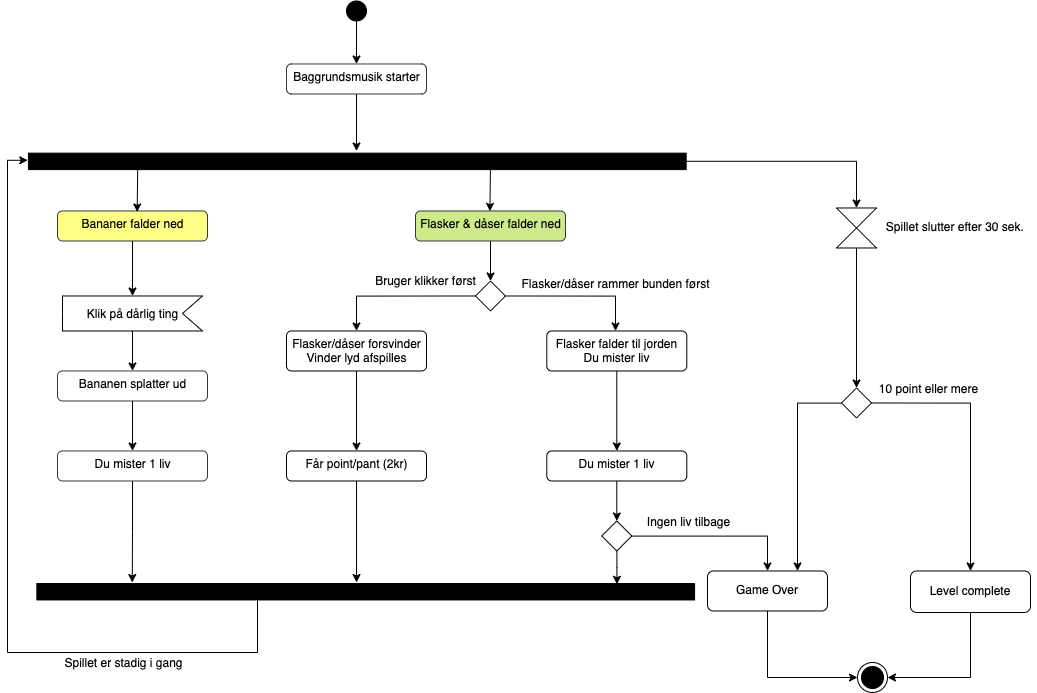

The diagram above was exported from draw.io. Its source (the exported page's mxGraphModel, read from the mxfile embedded in the PNG):
<mxGraphModel dx="1178" dy="1232" grid="1" gridSize="10" guides="1" tooltips="1" connect="1" arrows="1" fold="1" page="1" pageScale="1" pageWidth="1169" pageHeight="1654" math="0" shadow="0">
  <root>
    <mxCell id="0" />
    <mxCell id="1" parent="0" />
    <mxCell id="14" style="edgeStyle=none;html=1;entryX=0.5;entryY=0;entryDx=0;entryDy=0;fontColor=#000000;" edge="1" parent="1" source="2" target="12">
      <mxGeometry relative="1" as="geometry" />
    </mxCell>
    <mxCell id="2" value="" style="ellipse;fillColor=strokeColor;" vertex="1" parent="1">
      <mxGeometry x="389" y="68.48" width="20" height="20" as="geometry" />
    </mxCell>
    <mxCell id="23" style="edgeStyle=none;html=1;fontColor=#000000;entryX=0.536;entryY=0.011;entryDx=0;entryDy=0;entryPerimeter=0;" edge="1" parent="1">
      <mxGeometry relative="1" as="geometry">
        <mxPoint x="532.4" y="278.81000000000006" as="targetPoint" />
        <mxPoint x="532.92" y="237.09999999999994" as="sourcePoint" />
      </mxGeometry>
    </mxCell>
    <mxCell id="76" style="edgeStyle=orthogonalEdgeStyle;rounded=0;jumpSize=6;html=1;entryX=0.5;entryY=0;entryDx=0;entryDy=0;labelBackgroundColor=#FFFFFF;fontSize=12;fontColor=#000000;startSize=12;" edge="1" parent="1" source="10" target="75">
      <mxGeometry relative="1" as="geometry">
        <mxPoint x="730" y="229.48" as="sourcePoint" />
      </mxGeometry>
    </mxCell>
    <mxCell id="10" value="v" style="html=1;points=[];perimeter=orthogonalPerimeter;fillColor=strokeColor;rotation=-90;" vertex="1" parent="1">
      <mxGeometry x="391.55999999999995" y="-100" width="16.46" height="657.74" as="geometry" />
    </mxCell>
    <mxCell id="17" style="edgeStyle=none;html=1;fontColor=#000000;" edge="1" parent="1" source="12">
      <mxGeometry relative="1" as="geometry">
        <mxPoint x="399" y="218.48" as="targetPoint" />
      </mxGeometry>
    </mxCell>
    <mxCell id="12" value="&lt;font color=&quot;#000000&quot;&gt;Baggrundsmusik starter&lt;/font&gt;" style="html=1;align=center;verticalAlign=top;rounded=1;absoluteArcSize=1;arcSize=10;dashed=0;fillColor=#FFFFFF;strokeColor=#36393d;" vertex="1" parent="1">
      <mxGeometry x="329" y="131.48" width="140" height="30" as="geometry" />
    </mxCell>
    <mxCell id="31" style="edgeStyle=none;html=1;entryX=0.5;entryY=0;entryDx=0;entryDy=0;fontSize=12;fontColor=#000000;" edge="1" parent="1" source="16" target="30">
      <mxGeometry relative="1" as="geometry" />
    </mxCell>
    <mxCell id="16" value="&lt;font color=&quot;#000000&quot;&gt;Flasker &amp;amp; dåser falder ned&lt;/font&gt;" style="html=1;align=center;verticalAlign=top;rounded=1;absoluteArcSize=1;arcSize=10;dashed=0;fillColor=#cdeb8b;strokeColor=#36393d;" vertex="1" parent="1">
      <mxGeometry x="458" y="278.48" width="150" height="30" as="geometry" />
    </mxCell>
    <mxCell id="48" value="Bruger klikker først" style="edgeStyle=orthogonalEdgeStyle;jumpSize=6;html=1;labelBackgroundColor=#FFFFFF;fontSize=12;fontColor=#000000;startSize=12;rounded=0;exitX=0;exitY=0.5;exitDx=0;exitDy=0;" edge="1" parent="1" source="30" target="49">
      <mxGeometry x="-0.355" y="-15" relative="1" as="geometry">
        <mxPoint x="399" y="418.48" as="targetPoint" />
        <mxPoint x="499" y="363.48" as="sourcePoint" />
        <Array as="points">
          <mxPoint x="399" y="363.48" />
        </Array>
        <mxPoint as="offset" />
      </mxGeometry>
    </mxCell>
    <mxCell id="55" style="edgeStyle=orthogonalEdgeStyle;rounded=0;jumpSize=6;html=1;labelBackgroundColor=#FFFFFF;fontSize=12;fontColor=#000000;startSize=12;exitX=1;exitY=0.5;exitDx=0;exitDy=0;" edge="1" parent="1" source="30" target="57">
      <mxGeometry relative="1" as="geometry">
        <mxPoint x="658" y="398.48" as="targetPoint" />
        <mxPoint x="528" y="363.48" as="sourcePoint" />
        <Array as="points">
          <mxPoint x="658" y="363.48" />
        </Array>
      </mxGeometry>
    </mxCell>
    <mxCell id="56" value="&lt;span style=&quot;background-color: rgb(255, 255, 255);&quot;&gt;Flasker/dåser rammer bunden først&lt;/span&gt;" style="edgeLabel;html=1;align=center;verticalAlign=middle;resizable=0;points=[];fontSize=12;fontColor=#000000;" vertex="1" connectable="0" parent="55">
      <mxGeometry x="0.6364" y="-1" relative="1" as="geometry">
        <mxPoint y="-21" as="offset" />
      </mxGeometry>
    </mxCell>
    <mxCell id="30" value="" style="rhombus;fontSize=12;fontColor=#000000;fillColor=#FFFFFF;" vertex="1" parent="1">
      <mxGeometry x="518" y="348.48" width="30" height="30" as="geometry" />
    </mxCell>
    <mxCell id="54" value="" style="edgeStyle=orthogonalEdgeStyle;rounded=0;jumpSize=6;html=1;labelBackgroundColor=#FFFFFF;fontSize=12;fontColor=#000000;startSize=12;" edge="1" parent="1" source="49" target="53">
      <mxGeometry relative="1" as="geometry" />
    </mxCell>
    <mxCell id="49" value="Flasker/dåser forsvinder&lt;br&gt;Vinder lyd afspilles" style="html=1;align=center;verticalAlign=top;rounded=1;absoluteArcSize=1;arcSize=10;dashed=0;fontSize=12;fontColor=#000000;fillColor=#FFFFFF;" vertex="1" parent="1">
      <mxGeometry x="329" y="398.48" width="140" height="40" as="geometry" />
    </mxCell>
    <mxCell id="98" style="edgeStyle=orthogonalEdgeStyle;rounded=0;jumpSize=6;html=1;entryX=1.061;entryY=0.486;entryDx=0;entryDy=0;entryPerimeter=0;labelBackgroundColor=#FFFFFF;fontSize=12;fontColor=#FFFFFF;startSize=12;" edge="1" parent="1" source="53" target="96">
      <mxGeometry relative="1" as="geometry" />
    </mxCell>
    <mxCell id="53" value="Får point/pant (2kr)" style="html=1;align=center;verticalAlign=top;rounded=1;absoluteArcSize=1;arcSize=10;dashed=0;fontSize=12;fontColor=#000000;fillColor=#FFFFFF;" vertex="1" parent="1">
      <mxGeometry x="329" y="518.48" width="140" height="30" as="geometry" />
    </mxCell>
    <mxCell id="59" value="" style="edgeStyle=orthogonalEdgeStyle;rounded=0;jumpSize=6;html=1;labelBackgroundColor=#FFFFFF;fontSize=12;fontColor=#000000;startSize=12;" edge="1" parent="1" source="57" target="58">
      <mxGeometry relative="1" as="geometry" />
    </mxCell>
    <mxCell id="57" value="Flasker falder til jorden&lt;br&gt;Du mister liv" style="html=1;align=center;verticalAlign=top;rounded=1;absoluteArcSize=1;arcSize=10;dashed=0;labelBackgroundColor=#FFFFFF;fontSize=12;fontColor=#000000;fillColor=#FFFFFF;" vertex="1" parent="1">
      <mxGeometry x="589.3" y="398.48000000000013" width="140" height="40" as="geometry" />
    </mxCell>
    <mxCell id="68" style="edgeStyle=orthogonalEdgeStyle;rounded=0;jumpSize=6;html=1;labelBackgroundColor=#FFFFFF;fontSize=12;fontColor=#000000;startSize=12;" edge="1" parent="1" source="58" target="67">
      <mxGeometry relative="1" as="geometry" />
    </mxCell>
    <mxCell id="58" value="Du mister 1 liv" style="html=1;align=center;verticalAlign=top;rounded=1;absoluteArcSize=1;arcSize=10;dashed=0;labelBackgroundColor=#FFFFFF;fontSize=12;fontColor=#000000;fillColor=#FFFFFF;" vertex="1" parent="1">
      <mxGeometry x="589.3" y="518.48" width="140" height="30" as="geometry" />
    </mxCell>
    <mxCell id="8" value="&lt;font style=&quot;font-size: 12px;&quot; color=&quot;#000000&quot;&gt;Klik på dårlig ting&lt;/font&gt;" style="html=1;shape=mxgraph.infographic.ribbonSimple;notch1=20;notch2=0;align=center;verticalAlign=middle;fontSize=14;fontStyle=0;flipH=1;fillColor=#FFFFFF;" vertex="1" parent="1">
      <mxGeometry x="105" y="363.4800000000001" width="140" height="35" as="geometry" />
    </mxCell>
    <mxCell id="61" style="edgeStyle=orthogonalEdgeStyle;rounded=0;jumpSize=6;html=1;entryX=0;entryY=0;entryDx=70;entryDy=0;entryPerimeter=0;labelBackgroundColor=#FFFFFF;fontSize=12;fontColor=#000000;startSize=12;" edge="1" parent="1" source="18" target="8">
      <mxGeometry relative="1" as="geometry" />
    </mxCell>
    <mxCell id="18" value="&lt;font color=&quot;#000000&quot;&gt;Bananer falder ned&lt;/font&gt;" style="html=1;align=center;verticalAlign=top;rounded=1;absoluteArcSize=1;arcSize=10;dashed=0;fillColor=#ffff88;strokeColor=#36393d;" vertex="1" parent="1">
      <mxGeometry x="100" y="278.4800000000001" width="150" height="30" as="geometry" />
    </mxCell>
    <mxCell id="24" style="edgeStyle=none;html=1;fontColor=#000000;entryX=0.531;entryY=0.033;entryDx=0;entryDy=0;entryPerimeter=0;" edge="1" parent="1" target="18">
      <mxGeometry relative="1" as="geometry">
        <mxPoint x="179.66999999999996" y="278.4800000000001" as="targetPoint" />
        <mxPoint x="180.18999999999994" y="236.7699999999999" as="sourcePoint" />
      </mxGeometry>
    </mxCell>
    <mxCell id="25" value="&lt;font color=&quot;#000000&quot;&gt;Bananen splatter ud&lt;/font&gt;" style="html=1;align=center;verticalAlign=top;rounded=1;absoluteArcSize=1;arcSize=10;dashed=0;fillColor=#FFFFFF;strokeColor=#36393d;" vertex="1" parent="1">
      <mxGeometry x="100" y="438.4800000000001" width="150" height="30" as="geometry" />
    </mxCell>
    <mxCell id="62" style="edgeStyle=orthogonalEdgeStyle;rounded=0;jumpSize=6;html=1;labelBackgroundColor=#FFFFFF;fontSize=12;fontColor=#000000;startSize=12;" edge="1" parent="1" source="8" target="25">
      <mxGeometry relative="1" as="geometry" />
    </mxCell>
    <mxCell id="97" style="edgeStyle=orthogonalEdgeStyle;rounded=0;jumpSize=6;html=1;entryX=1.061;entryY=0.145;entryDx=0;entryDy=0;entryPerimeter=0;labelBackgroundColor=#FFFFFF;fontSize=12;fontColor=#FFFFFF;startSize=12;" edge="1" parent="1" source="29" target="96">
      <mxGeometry relative="1" as="geometry" />
    </mxCell>
    <mxCell id="29" value="&lt;font color=&quot;#000000&quot;&gt;Du mister 1 liv&lt;/font&gt;" style="html=1;align=center;verticalAlign=top;rounded=1;absoluteArcSize=1;arcSize=10;dashed=0;fillColor=#FFFFFF;strokeColor=#36393d;" vertex="1" parent="1">
      <mxGeometry x="100" y="518.48" width="150" height="30" as="geometry" />
    </mxCell>
    <mxCell id="63" style="edgeStyle=orthogonalEdgeStyle;rounded=0;jumpSize=6;html=1;entryX=0.5;entryY=0;entryDx=0;entryDy=0;labelBackgroundColor=#FFFFFF;fontSize=12;fontColor=#000000;startSize=12;" edge="1" parent="1" source="25" target="29">
      <mxGeometry relative="1" as="geometry" />
    </mxCell>
    <mxCell id="73" value="" style="edgeStyle=orthogonalEdgeStyle;rounded=0;jumpSize=6;html=1;labelBackgroundColor=#FFFFFF;fontSize=12;fontColor=#000000;startSize=12;" edge="1" parent="1" source="67" target="72">
      <mxGeometry relative="1" as="geometry" />
    </mxCell>
    <mxCell id="74" value="&lt;span style=&quot;background-color: rgb(255, 255, 255);&quot;&gt;Ingen liv tilbage&lt;/span&gt;" style="edgeLabel;html=1;align=center;verticalAlign=middle;resizable=0;points=[];fontSize=12;fontColor=#000000;" vertex="1" connectable="0" parent="73">
      <mxGeometry x="-0.3348" y="-2" relative="1" as="geometry">
        <mxPoint y="-17" as="offset" />
      </mxGeometry>
    </mxCell>
    <mxCell id="99" style="edgeStyle=orthogonalEdgeStyle;rounded=0;jumpSize=6;html=1;entryX=0.951;entryY=0.882;entryDx=0;entryDy=0;entryPerimeter=0;labelBackgroundColor=#FFFFFF;fontSize=12;fontColor=#FFFFFF;startSize=12;" edge="1" parent="1" source="67" target="96">
      <mxGeometry relative="1" as="geometry" />
    </mxCell>
    <mxCell id="67" value="" style="rhombus;labelBackgroundColor=#FFFFFF;fontSize=12;fontColor=#000000;fillColor=#FFFFFF;" vertex="1" parent="1">
      <mxGeometry x="644.3" y="588.48" width="30" height="30" as="geometry" />
    </mxCell>
    <mxCell id="94" style="edgeStyle=orthogonalEdgeStyle;rounded=0;jumpSize=6;html=1;entryX=0;entryY=0.5;entryDx=0;entryDy=0;labelBackgroundColor=#FFFFFF;fontSize=12;fontColor=#FFFFFF;startSize=12;exitX=0.5;exitY=1;exitDx=0;exitDy=0;" edge="1" parent="1" source="72" target="93">
      <mxGeometry relative="1" as="geometry" />
    </mxCell>
    <mxCell id="72" value="Game Over" style="rounded=1;whiteSpace=wrap;html=1;fillColor=#FFFFFF;fontColor=#000000;labelBackgroundColor=#FFFFFF;" vertex="1" parent="1">
      <mxGeometry x="750" y="638.48" width="120" height="40" as="geometry" />
    </mxCell>
    <mxCell id="78" style="edgeStyle=orthogonalEdgeStyle;rounded=0;jumpSize=6;html=1;entryX=0.5;entryY=0;entryDx=0;entryDy=0;labelBackgroundColor=#FFFFFF;fontSize=12;fontColor=#000000;startSize=12;" edge="1" parent="1" source="75" target="77">
      <mxGeometry relative="1" as="geometry" />
    </mxCell>
    <mxCell id="75" value="" style="shape=collate;whiteSpace=wrap;html=1;labelBackgroundColor=#FFFFFF;fontSize=12;fontColor=#000000;fillColor=#FFFFFF;" vertex="1" parent="1">
      <mxGeometry x="879" y="275.48" width="40" height="40" as="geometry" />
    </mxCell>
    <mxCell id="86" style="edgeStyle=orthogonalEdgeStyle;rounded=0;jumpSize=6;html=1;entryX=0.75;entryY=0;entryDx=0;entryDy=0;labelBackgroundColor=#FFFFFF;fontSize=12;fontColor=#FFFFFF;startSize=12;" edge="1" parent="1" source="77" target="72">
      <mxGeometry relative="1" as="geometry" />
    </mxCell>
    <mxCell id="89" value="" style="edgeStyle=orthogonalEdgeStyle;rounded=0;jumpSize=6;html=1;labelBackgroundColor=#FFFFFF;fontSize=12;fontColor=#FFFFFF;startSize=12;exitX=1;exitY=0.5;exitDx=0;exitDy=0;" edge="1" parent="1" source="77" target="88">
      <mxGeometry relative="1" as="geometry">
        <mxPoint x="886.9536842105265" y="470.52631578947353" as="sourcePoint" />
      </mxGeometry>
    </mxCell>
    <mxCell id="90" value="&lt;span style=&quot;color: rgb(0, 0, 0); background-color: rgb(255, 255, 255);&quot;&gt;10 point eller mere&lt;/span&gt;" style="edgeLabel;html=1;align=center;verticalAlign=middle;resizable=0;points=[];fontSize=12;fontColor=#FFFFFF;" vertex="1" connectable="0" parent="89">
      <mxGeometry x="-0.4347" y="3" relative="1" as="geometry">
        <mxPoint x="-20" y="-12" as="offset" />
      </mxGeometry>
    </mxCell>
    <mxCell id="77" value="" style="rhombus;labelBackgroundColor=#FFFFFF;fontSize=12;fontColor=#000000;fillColor=#FFFFFF;" vertex="1" parent="1">
      <mxGeometry x="884" y="455.48" width="30" height="30" as="geometry" />
    </mxCell>
    <mxCell id="81" value="&lt;span style=&quot;background-color: rgb(255, 255, 255);&quot;&gt;Spillet slutter efter 30 sek.&amp;nbsp;&lt;/span&gt;" style="text;html=1;align=center;verticalAlign=middle;resizable=0;points=[];autosize=1;strokeColor=none;fillColor=none;fontSize=12;fontColor=#000000;" vertex="1" parent="1">
      <mxGeometry x="919" y="280.48" width="160" height="30" as="geometry" />
    </mxCell>
    <mxCell id="95" style="edgeStyle=orthogonalEdgeStyle;rounded=0;jumpSize=6;html=1;entryX=1;entryY=0.5;entryDx=0;entryDy=0;labelBackgroundColor=#FFFFFF;fontSize=12;fontColor=#FFFFFF;startSize=12;exitX=0.5;exitY=1;exitDx=0;exitDy=0;" edge="1" parent="1" source="88" target="93">
      <mxGeometry relative="1" as="geometry" />
    </mxCell>
    <mxCell id="88" value="Level complete" style="rounded=1;whiteSpace=wrap;html=1;fillColor=#FFFFFF;fontColor=#000000;labelBackgroundColor=#FFFFFF;" vertex="1" parent="1">
      <mxGeometry x="953" y="638.48" width="120" height="41.52" as="geometry" />
    </mxCell>
    <mxCell id="93" value="" style="ellipse;html=1;shape=endState;fillColor=strokeColor;labelBackgroundColor=#FFFFFF;fontSize=12;fontColor=#FFFFFF;" vertex="1" parent="1">
      <mxGeometry x="900" y="730" width="30" height="30" as="geometry" />
    </mxCell>
    <mxCell id="101" style="edgeStyle=orthogonalEdgeStyle;rounded=0;jumpSize=6;html=1;entryX=0.567;entryY=-0.001;entryDx=0;entryDy=0;entryPerimeter=0;labelBackgroundColor=#FFFFFF;fontSize=12;fontColor=#FFFFFF;startSize=12;" edge="1" parent="1" source="96" target="10">
      <mxGeometry relative="1" as="geometry">
        <mxPoint x="300" y="730" as="sourcePoint" />
        <Array as="points">
          <mxPoint x="300" y="720" />
          <mxPoint x="50" y="720" />
          <mxPoint x="50" y="228" />
        </Array>
      </mxGeometry>
    </mxCell>
    <mxCell id="103" value="&lt;span style=&quot;background-color: rgb(255, 255, 255);&quot;&gt;&lt;font color=&quot;#000000&quot;&gt;Spillet er stadig i gang&lt;/font&gt;&lt;/span&gt;" style="edgeLabel;html=1;align=center;verticalAlign=middle;resizable=0;points=[];fontSize=12;fontColor=#FFFFFF;" vertex="1" connectable="0" parent="101">
      <mxGeometry x="-0.5377" relative="1" as="geometry">
        <mxPoint y="10" as="offset" />
      </mxGeometry>
    </mxCell>
    <mxCell id="96" value="v" style="html=1;points=[];perimeter=orthogonalPerimeter;fillColor=strokeColor;rotation=-90;" vertex="1" parent="1">
      <mxGeometry x="399.99999999999994" y="330.37" width="16.46" height="657.74" as="geometry" />
    </mxCell>
  </root>
</mxGraphModel>